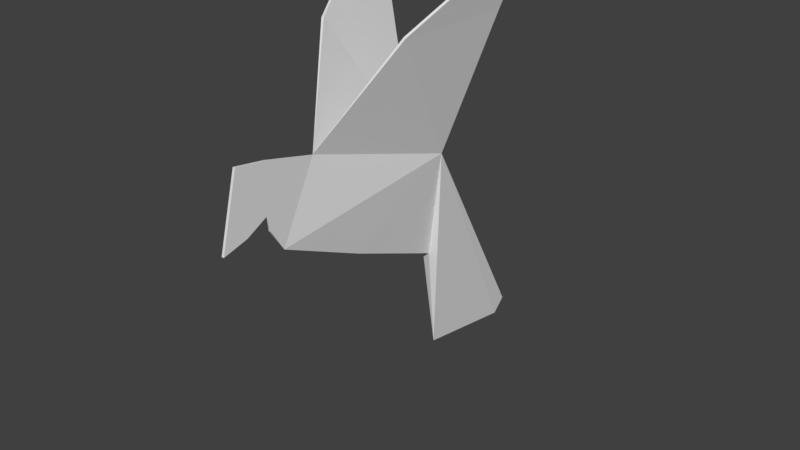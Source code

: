 # Source: BirdRig1.blend  (saved by Blender 2.79.0; exported with 4.5.12 LTS)
import bpy
from mathutils import Matrix  # noqa: F401  (used for matrix-valued properties, if any)

bpy.ops.wm.read_factory_settings(use_empty=True)
scene = bpy.context.scene
scene.name = 'Scene'

# ---- collections
col_collection_1 = bpy.data.collections.new('Collection 1'); scene.collection.children.link(col_collection_1)

# ---- world
world_world = bpy.data.worlds.new('World'); scene.world = world_world
world_world.color = (0.05088, 0.05088, 0.05088)
world_world.use_sun_shadow = False
world_world.sun_shadow_jitter_overblur = 0.0
world_world.cycles.sampling_method = 'MANUAL'

# ---- meshes
me_plane = bpy.data.meshes.new('Plane')
me_plane.from_pydata([(-6.124, -2.53, 5.887e-08), (-5.119, -2.278, 9.935e-08), (-5.415, 0.2325, 2.287e-08), (-4.275, -1.84, 1.025e-08), (-4.148, 0.02875, -6.798e-08), (-2.119, -0.4374, 4.815e-09), (-4.275, -1.84, 1.025e-08), (-2.119, -0.4374, 4.815e-09), (-4.121, -2.444, 4.643e-08), (-3.582, -3.292, 1.759e-07), (-3.582, -3.292, 1.759e-07), (0.3625, 3.162, 1.804), (3.716, -2.141, 0.7294), (4.882, 6.114, 3.385), (4.474, 3.321, 2.448), (-3.582, -3.292, 1.759e-07), (3.711, -2.141, 0.6193), (0.001176, -4.944, 2.305e-07), (3.974, -6.591, 0.0), (3.969, -6.591, 4.39e-07), (8.634, -11.46, 0.0), (4.364, -10.75, 0.0), (3.711, -2.141, 0.6193)], [(9, 10), (10, 15), (18, 19), (16, 22)], [(0, 1, 3, 2), (2, 3, 5, 4), (5, 3, 6, 7), (7, 6, 8, 9), (7, 9, 12, 11), (11, 12, 14, 13), (12, 9, 17, 18), (12, 18, 21, 20)])
me_plane.use_remesh_preserve_volume = False
me_plane.use_remesh_preserve_attributes = False
me_plane.use_mirror_vertex_groups = False
me_plane.update()
arm_armature = bpy.data.armatures.new('Armature')  # bones are not reproduced

# ---- objects
ob_armature = bpy.data.objects.new('Armature', arm_armature)
ob_bird = bpy.data.objects.new('Bird', me_plane)

# ---- transforms, parenting, visibility, modifiers, constraints
ob_armature.location = (0.0, 1.405e-08, 0.5)
ob_armature.rotation_euler = (4.627e-07, -1.344, 1.571)
ob_armature.scale = (0.4498, 0.4498, 0.4498)
ob_armature.lineart.crease_threshold = 0.0
ob_bird.parent = ob_armature
ob_bird.matrix_parent_inverse = Matrix(((0.5003, -2.91e-07, 2.166, -1.628), (2.91e-07, 2.223, 2.315e-07, -2.618e-07), (-2.166, 2.315e-07, 0.5003, 0.1672), (0.0, 0.0, 0.0, 1.0)))
ob_bird.location = (0.0, 0.0, 1.0)
ob_bird.rotation_euler = (1.571, 0.0, 0.0)
ob_bird.scale = (0.06126, 0.06126, 0.06126)
ob_bird.lineart.crease_threshold = 0.0
_vg = ob_bird.vertex_groups.new(name='Body')
_vg.add([9, 12, 17, 18], 1.0, 'REPLACE')
_vg = ob_bird.vertex_groups.new(name='UpperWingLeft')
_vg.add([7, 9, 11, 12], 1.0, 'REPLACE')
_vg = ob_bird.vertex_groups.new(name='MiddleWingLeft')
_vg.add([7, 9, 11, 12], 1.0, 'REPLACE')
_vg = ob_bird.vertex_groups.new(name='LowerWingLeft')
_vg.add([11, 12, 13, 14], 1.0, 'REPLACE')
_vg = ob_bird.vertex_groups.new(name='Neck')
_vg.add([2, 3, 4, 5, 6, 7, 8, 9], 1.0, 'REPLACE')
_vg = ob_bird.vertex_groups.new(name='Head')
_vg.add([0, 1, 2, 3], 1.0, 'REPLACE')
_vg = ob_bird.vertex_groups.new(name='Tail')
_vg.add([12, 18, 20, 21], 1.0, 'REPLACE')
_vg = ob_bird.vertex_groups.new(name='UpperWingRight')
_vg = ob_bird.vertex_groups.new(name='MiddleWingRight')
_vg = ob_bird.vertex_groups.new(name='LowerWingRight')
_m = ob_bird.modifiers.new('Mirror', 'MIRROR')
_m.use_axis = (False, False, True)
_m.use_clip = True
_m = ob_bird.modifiers.new('Solidify', 'SOLIDIFY')
_m.thickness = 0.1
_m.thickness_clamp = 2.0
_m.use_even_offset = True
_m.nonmanifold_thickness_mode = 'FIXED'
_m.nonmanifold_merge_threshold = 0.0003
_m = ob_bird.modifiers.new('Armature', 'ARMATURE')
_m.object = ob_armature

# ---- collection membership
col_collection_1.objects.link(ob_armature)
col_collection_1.objects.link(ob_bird)

# ---- scene / render settings (as saved in the file)
scene.frame_start = 1; scene.frame_end = 10; scene.frame_set(1)
scene.render.engine = 'BLENDER_EEVEE_NEXT'
scene.render.resolution_percentage = 50
scene.render.dither_intensity = 0.0
scene.cycles.use_denoising = False
scene.cycles.samples = 128
scene.cycles.sampling_pattern = 'TABULATED_SOBOL'
scene.cycles.use_adaptive_sampling = False
scene.cycles.use_light_tree = False
scene.cycles.blur_glossy = 0.0
scene.cycles.sample_clamp_indirect = 0.0
scene.view_settings.view_transform = 'Standard'
bpy.context.view_layer.update()

# ---- added for rendering (the .blend has no active camera and no usable light): camera, sun
cam_auto = bpy.data.cameras.new('AutoCamera')
cam_auto.lens = 50.0
cam_auto.sensor_width = 36.0
cam_auto.clip_end = 1000.0
ob_auto_camera = bpy.data.objects.new('AutoCamera', cam_auto)
scene.collection.objects.link(ob_auto_camera)
ob_auto_camera.location = (1.4153, -1.7984, 1.64774)
ob_auto_camera.rotation_euler = (1.09748, -7.21219e-08, 0.694738)
scene.camera = ob_auto_camera
light_auto_sun = bpy.data.lights.new('AutoSun', 'SUN')
light_auto_sun.energy = 3.0
light_auto_sun.angle = 0.0523599
ob_auto_sun = bpy.data.objects.new('AutoSun', light_auto_sun)
scene.collection.objects.link(ob_auto_sun)
ob_auto_sun.rotation_euler = (0.872665, 0.174533, 0.523599)
bpy.context.view_layer.update()

